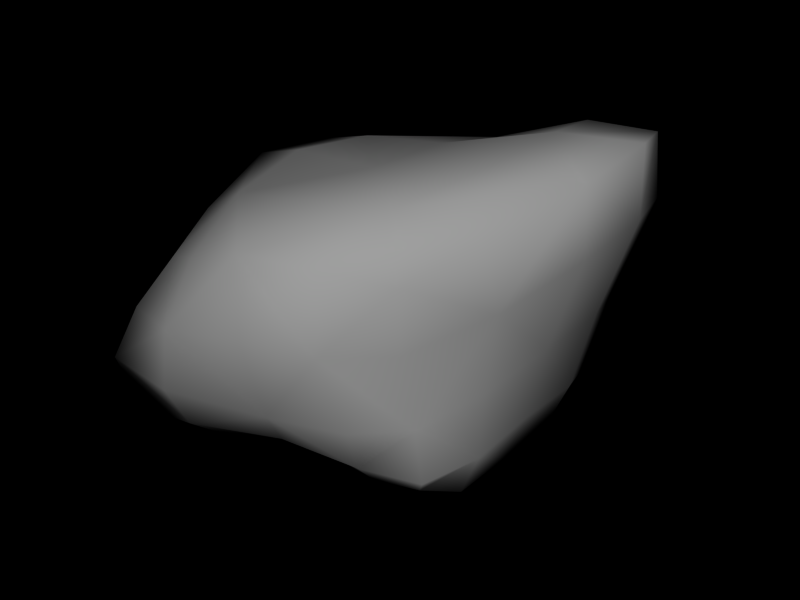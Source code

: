 # Source: asteroid01_002.blend  (saved by Blender 2.49.2; exported with 4.5.12 LTS)
import bpy
from mathutils import Matrix  # noqa: F401  (used for matrix-valued properties, if any)

bpy.ops.wm.read_factory_settings(use_empty=True)
scene = bpy.context.scene
scene.name = 'Scene'

# ---- collections
col_collection_2 = bpy.data.collections.new('Collection 2'); scene.collection.children.link(col_collection_2)

# ---- materials (node trees are filled in below, after node groups)
mat_asteroid_01 = bpy.data.materials.new('asteroid_01')
mat_asteroid_01.alpha_threshold = 0.0
mat_asteroid_01.preview_render_type = 'FLAT'
mat_asteroid_01.diffuse_color = (0.6531, 0.6531, 0.6531, 1.0)
mat_asteroid_01.roughness = 0.5
mat_asteroid_01.specular_intensity = 0.0
mat_asteroid_01.line_color = (0.0, 0.0, 0.0, 1.0)

# ---- material node trees

# ---- world
world_world = bpy.data.worlds.new('World'); scene.world = world_world
world_world.color = (0.0, 0.0, 0.0)
world_world.use_sun_shadow = False
world_world.sun_shadow_jitter_overblur = 0.0
world_world.cycles.sampling_method = 'MANUAL'
world_world.cycles.sample_map_resolution = 256

# ---- meshes
me_cube_002 = bpy.data.meshes.new('Cube.002')
me_cube_002.from_pydata([(0.4084, -0.4856, -0.9375), (0.5014, 0.4924, -1.016), (-0.7854, -0.5058, -1.072), (-0.6237, 0.5912, -0.9739), (-0.8962, 0.5412, 1.185), (0.5948, 0.8884, 1.444), (-1.048, -0.7005, 1.04), (0.3035, -0.57, 1.235), (1.257, 1.024, 0.8936), (1.031, 0.6272, -0.3859), (0.9425, -0.2516, 0.5394), (0.9387, -0.4012, -0.5351), (0.2019, -1.231, 0.3631), (0.3609, -1.025, -0.5436), (-0.9233, -1.559, 0.3231), (-0.937, -1.417, -0.5203), (-1.659, -0.7727, 0.3724), (-1.506, -0.8119, -0.6409), (-1.511, 0.7051, 0.6578), (-1.372, 0.7545, -0.3198), (0.481, 1.28, -0.6278), (-0.7751, 1.427, -0.4327), (0.8625, 1.727, 0.7749), (0.3637, 1.674, -0.09128), (0.4195, 1.699, 1.132), (-0.8597, 1.559, 0.6298), (-0.3623, 1.389, 0.8836), (-0.5767, 1.817, 0.01224), (0.3412, -0.8434, -0.7438), (-0.9012, -1.025, -0.8309), (0.8735, 0.5447, -0.7938), (0.8432, -0.4672, -0.8311), (0.4875, 0.9555, -0.8633), (-0.6586, 1.057, -0.6865), (-1.26, -0.595, -1.026), (-1.134, 0.7, -0.7244), (1.18, 1.139, 1.421), (0.8217, -0.3013, 1.055), (0.1161, -1.122, 0.9328), (-0.9497, -1.253, 0.7513), (-1.518, -0.5947, 0.7689), (-1.376, 0.6257, 1.037), (0.5346, 1.434, 1.386), (-0.62, 1.036, 1.073), (0.7573, -0.8063, -0.6163), (0.585, -0.8383, 0.3455), (0.9023, 1.056, -0.4508), (1.143, 1.495, 0.8912), (-1.476, -1.398, -0.6137), (-1.472, -1.379, 0.2537), (-1.268, 1.271, -0.1904), (-1.271, 1.248, 0.6871), (-0.1922, -0.4881, -0.9769), (0.487, -0.01822, -1.052), (-0.01963, 0.4986, -1.07), (-0.6671, 0.0604, -1.151), (-1.077, -0.05261, 1.185), (-0.1972, 0.5845, 1.265), (0.5383, 0.1811, 1.372), (-0.3927, -0.7918, 1.192), (1.193, 0.4091, 0.7778), (1.112, 0.7752, 0.1843), (0.9986, 0.105, -0.4188), (0.9026, -0.3189, -0.0711), (-0.2774, -1.461, 0.4148), (0.3528, -1.123, -0.2151), (-0.2155, -1.186, -0.4629), (-0.9315, -1.616, -0.1368), (-1.626, 0.006649, 0.5501), (-1.609, -0.9424, -0.1106), (-1.359, 0.01488, -0.5576), (-1.458, 0.7558, 0.1656), (-0.1169, 1.379, -0.6956), (0.4503, 1.507, -0.3553), (-0.8041, 1.686, -0.2031), (-0.007386, 1.564, 0.9167), (-0.05741, 1.804, -0.1258), (0.6905, 1.827, 1.02), (0.6171, 1.663, 0.3156), (-0.7539, 1.763, 0.3828), (-0.5219, 1.475, 0.7355), (0.7822, 0.8693, -0.7113), (0.6732, -0.7284, -0.7499), (-1.258, -1.038, -0.8497), (-1.052, 1.037, -0.5199), (1.027, 1.623, 1.351), (0.5159, -0.777, 0.7996), (-1.348, -1.097, 0.5956), (-0.9705, 1.084, 0.9234), (-0.2969, -0.8806, -0.6804), (0.8636, 0.0374, -0.8027), (-0.0565, 0.9938, -0.8555), (-1.169, 0.1131, -0.96), (1.12, 0.4673, 1.299), (-0.4244, -1.3, 0.9591), (-1.604, 0.07459, 1.009), (-0.1126, 1.176, 1.176), (0.6657, -0.7833, -0.2202), (0.9592, 1.306, 0.1312), (-1.568, -1.555, -0.1322), (-1.371, 1.516, 0.2972), (-0.05023, -0.02337, -1.168), (-0.2833, -0.1066, 1.25), (1.054, 0.2179, 0.1059), (-0.1437, -1.386, -0.1544), (-1.444, -0.07405, -0.02657), (-0.1381, 1.649, -0.4869), (0.06784, 1.823, 0.482)], [], [(0, 53, 90, 31), (0, 31, 82, 28), (0, 28, 89, 52), (0, 52, 101, 53), (1, 32, 81, 30), (1, 30, 90, 53), (1, 53, 101, 54), (1, 54, 91, 32), (2, 55, 101, 52), (2, 52, 89, 29), (2, 29, 83, 34), (2, 34, 92, 55), (3, 33, 91, 54), (3, 54, 101, 55), (3, 55, 92, 35), (3, 35, 84, 33), (4, 57, 96, 43), (4, 43, 88, 41), (4, 41, 95, 56), (4, 56, 102, 57), (5, 36, 85, 42), (5, 42, 96, 57), (5, 57, 102, 58), (5, 58, 93, 36), (6, 59, 102, 56), (6, 56, 95, 40), (6, 40, 87, 39), (6, 39, 94, 59), (7, 37, 93, 58), (7, 58, 102, 59), (7, 59, 94, 38), (7, 38, 86, 37), (8, 61, 98, 47), (8, 47, 85, 36), (8, 36, 93, 60), (8, 60, 103, 61), (9, 30, 81, 46), (9, 46, 98, 61), (9, 61, 103, 62), (9, 62, 90, 30), (10, 63, 103, 60), (10, 60, 93, 37), (10, 37, 86, 45), (10, 45, 97, 63), (11, 31, 90, 62), (11, 62, 103, 63), (11, 63, 97, 44), (11, 44, 82, 31), (12, 65, 97, 45), (12, 45, 86, 38), (12, 38, 94, 64), (12, 64, 104, 65), (13, 28, 82, 44), (13, 44, 97, 65), (13, 65, 104, 66), (13, 66, 89, 28), (14, 67, 104, 64), (14, 64, 94, 39), (14, 39, 87, 49), (14, 49, 99, 67), (15, 29, 89, 66), (15, 66, 104, 67), (15, 67, 99, 48), (15, 48, 83, 29), (16, 69, 99, 49), (16, 49, 87, 40), (16, 40, 95, 68), (16, 68, 105, 69), (17, 34, 83, 48), (17, 48, 99, 69), (17, 69, 105, 70), (17, 70, 92, 34), (18, 71, 105, 68), (18, 68, 95, 41), (18, 41, 88, 51), (18, 51, 100, 71), (19, 35, 92, 70), (19, 70, 105, 71), (19, 71, 100, 50), (19, 50, 84, 35), (20, 73, 98, 46), (20, 46, 81, 32), (20, 32, 91, 72), (20, 72, 106, 73), (21, 74, 106, 72), (21, 72, 91, 33), (21, 33, 84, 50), (21, 50, 100, 74), (22, 78, 107, 77), (22, 77, 85, 47), (22, 47, 98, 78), (23, 73, 106, 76), (23, 76, 107, 78), (23, 78, 98, 73), (24, 77, 107, 75), (24, 75, 96, 42), (24, 42, 85, 77), (25, 80, 107, 79), (25, 79, 100, 51), (25, 51, 88, 80), (26, 43, 96, 75), (26, 75, 107, 80), (26, 80, 88, 43), (27, 79, 107, 76), (27, 76, 106, 74), (27, 74, 100, 79)])
me_cube_002.polygons.foreach_set('use_smooth', [True] * 106)
_uv = me_cube_002.uv_layers.new(name='UVTex')
_uv.uv.foreach_set('vector', [0.7503, 0.2537, 0.5005, 0.2537, 0.5, 0.0, 0.75, 0.0, 0.7503, 0.2537, 0.75, 0.0, 1.0, 0.0, 1.0, 0.2537, 0.7503, 0.2537, 1.0, 0.2537, 1.0, 0.5073, 0.7505, 0.5055, 0.7503, 0.2537, 0.7505, 0.5055, 0.5007, 0.5055, 0.5005, 0.2537, 0.2503, 0.2537, 4.47e-08, 0.2537, 5.96e-08, 0.0, 0.25, 0.0, 0.2503, 0.2537, 0.25, 0.0, 0.5, 0.0, 0.5005, 0.2537, 0.2503, 0.2537, 0.5005, 0.2537, 0.5007, 0.5055, 0.2505, 0.5055, 0.2503, 0.2537, 0.2505, 0.5055, 2.98e-08, 0.5073, 4.47e-08, 0.2537, 0.7503, 0.7537, 0.5005, 0.7537, 0.5007, 0.5055, 0.7505, 0.5055, 0.7503, 0.7537, 0.7505, 0.5055, 1.0, 0.5073, 1.0, 0.7537, 0.7503, 0.7537, 1.0, 0.7537, 1.0, 1.0, 0.75, 1.0, 0.7503, 0.7537, 0.75, 1.0, 0.5, 1.0, 0.5005, 0.7537, 0.2503, 0.7537, 4.47e-08, 0.7537, 2.98e-08, 0.5073, 0.2505, 0.5055, 0.2503, 0.7537, 0.2505, 0.5055, 0.5007, 0.5055, 0.5005, 0.7537, 0.2503, 0.7537, 0.5005, 0.7537, 0.5, 1.0, 0.25, 1.0, 0.2503, 0.7537, 0.25, 1.0, 5.96e-08, 1.0, 4.47e-08, 0.7537, 0.7503, 0.2537, 0.5005, 0.2537, 0.5, 0.0, 0.75, 0.0, 0.7503, 0.2537, 0.75, 0.0, 1.0, 0.0, 1.0, 0.2537, 0.7503, 0.2537, 1.0, 0.2537, 1.0, 0.5055, 0.7505, 0.5055, 0.7503, 0.2537, 0.7505, 0.5055, 0.5007, 0.5055, 0.5005, 0.2537, 0.2503, 0.2537, 5.96e-08, 0.2537, 5.96e-08, 0.0, 0.25, 0.0, 0.2503, 0.2537, 0.25, 0.0, 0.5, 0.0, 0.5005, 0.2537, 0.2503, 0.2537, 0.5005, 0.2537, 0.5007, 0.5055, 0.2505, 0.5055, 0.2503, 0.2537, 0.2505, 0.5055, 5.96e-08, 0.5073, 5.96e-08, 0.2537, 0.7503, 0.7537, 0.5005, 0.7537, 0.5007, 0.5055, 0.7505, 0.5055, 0.7503, 0.7537, 0.7505, 0.5055, 1.0, 0.5055, 1.0, 0.7537, 0.7503, 0.7537, 1.0, 0.7537, 1.0, 1.0, 0.75, 1.0, 0.7503, 0.7537, 0.75, 1.0, 0.5, 1.0, 0.5005, 0.7537, 0.2503, 0.7537, 5.96e-08, 0.7537, 5.96e-08, 0.5073, 0.2505, 0.5055, 0.2503, 0.7537, 0.2505, 0.5055, 0.5007, 0.5055, 0.5005, 0.7537, 0.2503, 0.7537, 0.5005, 0.7537, 0.5, 1.0, 0.25, 1.0, 0.2503, 0.7537, 0.25, 1.0, 5.96e-08, 1.0, 5.96e-08, 0.7537, 0.7503, 0.2537, 0.5005, 0.2537, 0.5, 0.0, 0.75, 0.0, 0.7503, 0.2537, 0.75, 0.0, 1.0, 0.0, 1.0, 0.2537, 0.7503, 0.2537, 1.0, 0.2537, 1.0, 0.5073, 0.7505, 0.5055, 0.7503, 0.2537, 0.7505, 0.5055, 0.5007, 0.5055, 0.5005, 0.2537, 0.2503, 0.2537, 5.96e-08, 0.2537, 5.96e-08, 0.0, 0.25, 0.0, 0.2503, 0.2537, 0.25, 0.0, 0.5, 0.0, 0.5005, 0.2537, 0.2503, 0.2537, 0.5005, 0.2537, 0.5007, 0.5055, 0.2505, 0.5055, 0.2503, 0.2537, 0.2505, 0.5055, 5.96e-08, 0.5073, 5.96e-08, 0.2537, 0.7503, 0.7537, 0.5005, 0.7537, 0.5007, 0.5055, 0.7505, 0.5055, 0.7503, 0.7537, 0.7505, 0.5055, 1.0, 0.5073, 1.0, 0.7537, 0.7503, 0.7537, 1.0, 0.7537, 1.0, 1.0, 0.75, 1.0, 0.7503, 0.7537, 0.75, 1.0, 0.5, 1.0, 0.5005, 0.7537, 0.2503, 0.7537, 5.96e-08, 0.7537, 5.96e-08, 0.5073, 0.2505, 0.5055, 0.2503, 0.7537, 0.2505, 0.5055, 0.5007, 0.5055, 0.5005, 0.7537, 0.2503, 0.7537, 0.5005, 0.7537, 0.5, 1.0, 0.25, 1.0, 0.2503, 0.7537, 0.25, 1.0, 5.96e-08, 1.0, 5.96e-08, 0.7537, 0.7503, 0.2537, 0.5005, 0.2537, 0.5, 0.0, 0.75, 0.0, 0.7503, 0.2537, 0.75, 0.0, 1.0, 0.0, 1.0, 0.2537, 0.7503, 0.2537, 1.0, 0.2537, 1.0, 0.5073, 0.7505, 0.5055, 0.7503, 0.2537, 0.7505, 0.5055, 0.5007, 0.5055, 0.5005, 0.2537, 0.2503, 0.2537, 5.96e-08, 0.2537, 5.96e-08, 0.0, 0.25, 0.0, 0.2503, 0.2537, 0.25, 0.0, 0.5, 0.0, 0.5005, 0.2537, 0.2503, 0.2537, 0.5005, 0.2537, 0.5007, 0.5055, 0.2505, 0.5055, 0.2503, 0.2537, 0.2505, 0.5055, 5.96e-08, 0.5073, 5.96e-08, 0.2537, 0.7503, 0.7537, 0.5005, 0.7537, 0.5007, 0.5055, 0.7505, 0.5055, 0.7503, 0.7537, 0.7505, 0.5055, 1.0, 0.5073, 1.0, 0.7537, 0.7503, 0.7537, 1.0, 0.7537, 1.0, 1.0, 0.75, 1.0, 0.7503, 0.7537, 0.75, 1.0, 0.5, 1.0, 0.5005, 0.7537, 0.2503, 0.7537, 5.96e-08, 0.7537, 5.96e-08, 0.5073, 0.2505, 0.5055, 0.2503, 0.7537, 0.2505, 0.5055, 0.5007, 0.5055, 0.5005, 0.7537, 0.2503, 0.7537, 0.5005, 0.7537, 0.5, 1.0, 0.25, 1.0, 0.2503, 0.7537, 0.25, 1.0, 5.96e-08, 1.0, 5.96e-08, 0.7537, 0.7503, 0.2537, 0.5005, 0.2537, 0.5, 0.0, 0.75, 0.0, 0.7503, 0.2537, 0.75, 0.0, 1.0, 0.0, 1.0, 0.2537, 0.7503, 0.2537, 1.0, 0.2537, 1.0, 0.5055, 0.7505, 0.5055, 0.7503, 0.2537, 0.7505, 0.5055, 0.5007, 0.5055, 0.5005, 0.2537, 0.2503, 0.2537, 5.96e-08, 0.2537, 5.96e-08, 0.0, 0.25, 0.0, 0.2503, 0.2537, 0.25, 0.0, 0.5, 0.0, 0.5005, 0.2537, 0.2503, 0.2537, 0.5005, 0.2537, 0.5007, 0.5055, 0.2505, 0.5055, 0.2503, 0.2537, 0.2505, 0.5055, 5.96e-08, 0.5073, 5.96e-08, 0.2537, 0.7503, 0.7537, 0.5005, 0.7537, 0.5007, 0.5055, 0.7505, 0.5055, 0.7503, 0.7537, 0.7505, 0.5055, 1.0, 0.5055, 1.0, 0.7537, 0.7503, 0.7537, 1.0, 0.7537, 1.0, 1.0, 0.75, 1.0, 0.7503, 0.7537, 0.75, 1.0, 0.5, 1.0, 0.5005, 0.7537, 0.2503, 0.7537, 5.96e-08, 0.7537, 5.96e-08, 0.5073, 0.2505, 0.5055, 0.2503, 0.7537, 0.2505, 0.5055, 0.5007, 0.5055, 0.5005, 0.7537, 0.2503, 0.7537, 0.5005, 0.7537, 0.5, 1.0, 0.25, 1.0, 0.2503, 0.7537, 0.25, 1.0, 5.96e-08, 1.0, 5.96e-08, 0.7537, 0.7503, 0.2537, 0.5409, 0.2748, 0.5, 0.0, 0.75, 0.0, 0.7503, 0.2537, 0.75, 0.0, 1.0, 0.0, 1.0, 0.2537, 0.7503, 0.2537, 1.0, 0.2537, 1.0, 0.5073, 0.7505, 0.5055, 0.7503, 0.2537, 0.7505, 0.5055, 0.5357, 0.5057, 0.5409, 0.2748, 0.7503, 0.7537, 0.5409, 0.7332, 0.5357, 0.5057, 0.7505, 0.5055, 0.7503, 0.7537, 0.7505, 0.5055, 1.0, 0.5073, 1.0, 0.7537, 0.7503, 0.7537, 1.0, 0.7537, 1.0, 1.0, 0.75, 1.0, 0.7503, 0.7537, 0.75, 1.0, 0.5, 1.0, 0.5409, 0.7332, 0.245, 0.1691, 0.3481, 0.2537, 0.2393, 0.506, 0.1396, 0.2537, 0.245, 0.1691, 0.1396, 0.2537, 5.96e-08, 0.0, 0.25, 0.0, 0.245, 0.1691, 0.25, 0.0, 0.5, 0.0, 0.3481, 0.2537, 0.4121, 0.3382, 0.5409, 0.2748, 0.5357, 0.5057, 0.3902, 0.5061, 0.4121, 0.3382, 0.3902, 0.5061, 0.2393, 0.506, 0.3481, 0.2537, 0.4121, 0.3382, 0.3481, 0.2537, 0.5, 0.0, 0.5409, 0.2748, 0.07835, 0.3382, 0.1396, 0.2537, 0.2393, 0.506, 0.09794, 0.5061, 0.07835, 0.3382, 0.09794, 0.5061, 5.96e-08, 0.5073, 5.96e-08, 0.2537, 0.07835, 0.3382, 5.96e-08, 0.2537, 5.96e-08, 0.0, 0.1396, 0.2537, 0.245, 0.8358, 0.1396, 0.7537, 0.2393, 0.506, 0.3481, 0.7537, 0.245, 0.8358, 0.3481, 0.7537, 0.5, 1.0, 0.25, 1.0, 0.245, 0.8358, 0.25, 1.0, 5.96e-08, 1.0, 0.1396, 0.7537, 0.07835, 0.6715, 5.96e-08, 0.7537, 5.96e-08, 0.5073, 0.09794, 0.5061, 0.07835, 0.6715, 0.09794, 0.5061, 0.2393, 0.506, 0.1396, 0.7537, 0.07835, 0.6715, 0.1396, 0.7537, 5.96e-08, 1.0, 5.96e-08, 0.7537, 0.4121, 0.6716, 0.3481, 0.7537, 0.2393, 0.506, 0.3902, 0.5061, 0.4121, 0.6716, 0.3902, 0.5061, 0.5357, 0.5057, 0.5409, 0.7332, 0.4121, 0.6716, 0.5409, 0.7332, 0.5, 1.0, 0.3481, 0.7537])
me_cube_002.materials.append(mat_asteroid_01)
me_cube_002.use_remesh_preserve_volume = False
me_cube_002.use_remesh_preserve_attributes = False
me_cube_002.use_mirror_vertex_groups = False
me_cube_002.update()

# ---- objects
ob_roid01_002 = bpy.data.objects.new('Roid01_002', me_cube_002)

# ---- transforms, parenting, visibility, modifiers, constraints
ob_roid01_002.location = (0.0, 0.0, 0.0)
ob_roid01_002.lock_rotations_4d = False
ob_roid01_002.empty_display_type = 'ARROWS'
ob_roid01_002.lineart.crease_threshold = 0.0

# ---- collection membership
col_collection_2.objects.link(ob_roid01_002)

# ---- scene / render settings (as saved in the file)
scene.frame_start = 1; scene.frame_end = 250; scene.frame_set(17)
scene.render.engine = 'BLENDER_EEVEE_NEXT'
scene.render.image_settings.file_format = 'JPEG'
scene.render.image_settings.color_mode = 'RGB'
scene.render.image_settings.compression = 90
scene.render.resolution_x = 800
scene.render.resolution_y = 600
scene.render.pixel_aspect_x = 100.0
scene.render.pixel_aspect_y = 100.0
scene.render.fps = 25
scene.render.dither_intensity = 0.0
scene.render.use_compositing = False
scene.render.use_sequencer = False
scene.render.bake_margin = 2
scene.render.bake_bias = 0.0
scene.render.use_stamp_time = False
scene.render.use_stamp_date = False
scene.render.use_stamp_frame = False
scene.render.use_stamp_camera = False
scene.render.use_stamp_scene = False
scene.render.use_stamp_filename = False
scene.render.use_stamp_render_time = False
scene.render.stamp_font_size = 0
scene.cycles.use_denoising = False
scene.cycles.samples = 10
scene.cycles.sampling_pattern = 'TABULATED_SOBOL'
scene.cycles.light_sampling_threshold = 0.0
scene.cycles.use_adaptive_sampling = False
scene.cycles.use_light_tree = False
scene.cycles.blur_glossy = 0.0
scene.cycles.volume_bounces = 1
scene.cycles.pixel_filter_type = 'GAUSSIAN'
scene.cycles.sample_clamp_indirect = 0.0
scene.view_settings.view_transform = 'Raw'
bpy.context.view_layer.update()

# ---- added for rendering (the .blend has no active camera and no usable light): camera, sun
cam_auto = bpy.data.cameras.new('AutoCamera')
cam_auto.lens = 50.0
cam_auto.sensor_width = 36.0
cam_auto.clip_end = 1000.0
ob_auto_camera = bpy.data.objects.new('AutoCamera', cam_auto)
scene.collection.objects.link(ob_auto_camera)
ob_auto_camera.location = (4.62264, -5.68296, 3.99709)
ob_auto_camera.rotation_euler = (1.09748, -7.21219e-08, 0.694738)
scene.camera = ob_auto_camera
light_auto_sun = bpy.data.lights.new('AutoSun', 'SUN')
light_auto_sun.energy = 3.0
light_auto_sun.angle = 0.0523599
ob_auto_sun = bpy.data.objects.new('AutoSun', light_auto_sun)
scene.collection.objects.link(ob_auto_sun)
ob_auto_sun.rotation_euler = (0.872665, 0.174533, 0.523599)
bpy.context.view_layer.update()
